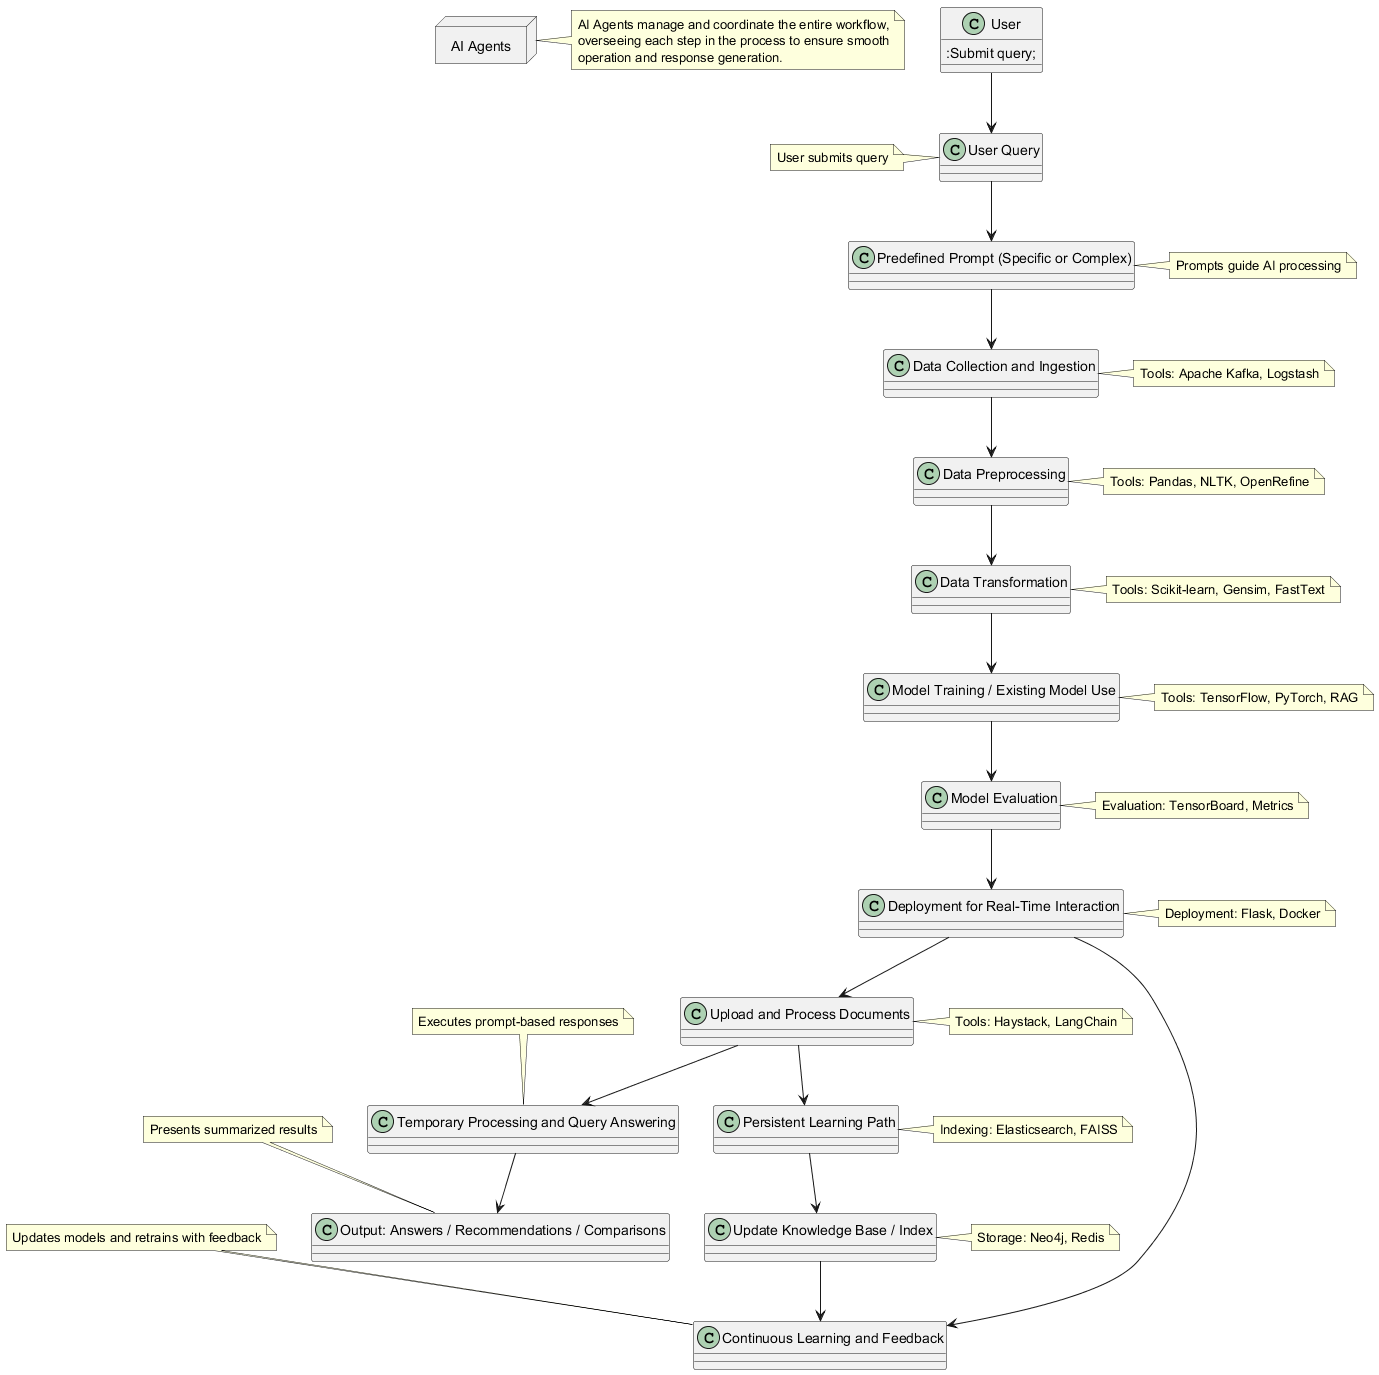

The diagram above was rendered by PlantUML. Its source (embedded in the PNG):
@startuml AI Data Block
!define RECTANGLE class
!define AGENT node

RECTANGLE "User" as User {
    :Submit query;
}

RECTANGLE "User Query" as Q
RECTANGLE "Predefined Prompt (Specific or Complex)" as P
RECTANGLE "Data Collection and Ingestion" as A
RECTANGLE "Data Preprocessing" as B
RECTANGLE "Data Transformation" as C
RECTANGLE "Model Training / Existing Model Use" as D
RECTANGLE "Model Evaluation" as E
RECTANGLE "Deployment for Real-Time Interaction" as F
RECTANGLE "Continuous Learning and Feedback" as G
RECTANGLE "Upload and Process Documents" as H
RECTANGLE "Temporary Processing and Query Answering" as I
RECTANGLE "Persistent Learning Path" as J
RECTANGLE "Update Knowledge Base / Index" as K
RECTANGLE "Output: Answers / Recommendations / Comparisons" as O

AGENT "AI Agents" {
    User --> Q
    Q --> P
    P --> A
    A --> B
    B --> C
    C --> D
    D --> E
    E --> F
    F --> G
    F --> H
    H --> I
    H --> J
    J --> K
    K --> G
    I --> O
}

note right of "AI Agents"
    AI Agents manage and coordinate the entire workflow,
    overseeing each step in the process to ensure smooth
    operation and response generation.
end note

note left of Q : User submits query
note right of P : Prompts guide AI processing
note right of A : Tools: Apache Kafka, Logstash
note right of B : Tools: Pandas, NLTK, OpenRefine
note right of C : Tools: Scikit-learn, Gensim, FastText
note right of D : Tools: TensorFlow, PyTorch, RAG
note right of E : Evaluation: TensorBoard, Metrics
note right of F : Deployment: Flask, Docker
note right of H : Tools: Haystack, LangChain
note right of J : Indexing: Elasticsearch, FAISS
note right of K : Storage: Neo4j, Redis

note top of G : Updates models and retrains with feedback
note top of I : Executes prompt-based responses
note top of O : Presents summarized results

@enduml